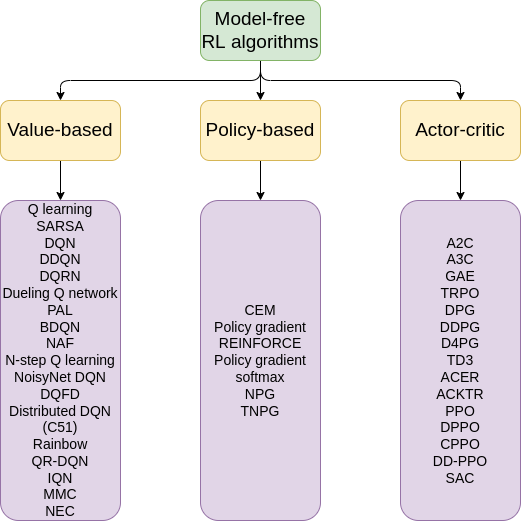

The diagram above was exported from draw.io. Its source (the exported page's mxGraphModel, read from the mxfile embedded in the PNG):
<mxGraphModel dx="1350" dy="768" grid="1" gridSize="10" guides="1" tooltips="1" connect="1" arrows="1" fold="1" page="1" pageScale="1" pageWidth="850" pageHeight="1100" math="0" shadow="0">
  <root>
    <mxCell id="0" />
    <mxCell id="1" parent="0" />
    <mxCell id="q_sRiBKXvtEesHLf11JZ-9" style="edgeStyle=orthogonalEdgeStyle;rounded=1;orthogonalLoop=1;jettySize=auto;html=1;exitX=0.5;exitY=1;exitDx=0;exitDy=0;" edge="1" parent="1" source="q_sRiBKXvtEesHLf11JZ-1" target="q_sRiBKXvtEesHLf11JZ-2">
      <mxGeometry relative="1" as="geometry" />
    </mxCell>
    <mxCell id="q_sRiBKXvtEesHLf11JZ-10" style="edgeStyle=orthogonalEdgeStyle;rounded=1;orthogonalLoop=1;jettySize=auto;html=1;exitX=0.5;exitY=1;exitDx=0;exitDy=0;entryX=0.5;entryY=0;entryDx=0;entryDy=0;" edge="1" parent="1" source="q_sRiBKXvtEesHLf11JZ-1" target="q_sRiBKXvtEesHLf11JZ-3">
      <mxGeometry relative="1" as="geometry" />
    </mxCell>
    <mxCell id="q_sRiBKXvtEesHLf11JZ-11" style="edgeStyle=orthogonalEdgeStyle;rounded=1;orthogonalLoop=1;jettySize=auto;html=1;exitX=0.5;exitY=1;exitDx=0;exitDy=0;" edge="1" parent="1" source="q_sRiBKXvtEesHLf11JZ-1" target="q_sRiBKXvtEesHLf11JZ-4">
      <mxGeometry relative="1" as="geometry" />
    </mxCell>
    <mxCell id="q_sRiBKXvtEesHLf11JZ-1" value="&lt;font style=&quot;font-size: 19px&quot;&gt;Model-free RL algorithms&lt;/font&gt;" style="rounded=1;whiteSpace=wrap;html=1;fillColor=#d5e8d4;strokeColor=#82b366;" vertex="1" parent="1">
      <mxGeometry x="360" y="80" width="120" height="60" as="geometry" />
    </mxCell>
    <mxCell id="q_sRiBKXvtEesHLf11JZ-15" style="edgeStyle=orthogonalEdgeStyle;rounded=1;orthogonalLoop=1;jettySize=auto;html=1;exitX=0.5;exitY=1;exitDx=0;exitDy=0;entryX=0.5;entryY=0;entryDx=0;entryDy=0;" edge="1" parent="1" source="q_sRiBKXvtEesHLf11JZ-2" target="q_sRiBKXvtEesHLf11JZ-5">
      <mxGeometry relative="1" as="geometry" />
    </mxCell>
    <mxCell id="q_sRiBKXvtEesHLf11JZ-2" value="&lt;font style=&quot;font-size: 19px&quot;&gt;Value-based&lt;/font&gt;" style="rounded=1;whiteSpace=wrap;html=1;fillColor=#fff2cc;strokeColor=#d6b656;" vertex="1" parent="1">
      <mxGeometry x="160" y="180" width="120" height="60" as="geometry" />
    </mxCell>
    <mxCell id="q_sRiBKXvtEesHLf11JZ-14" style="edgeStyle=orthogonalEdgeStyle;rounded=1;orthogonalLoop=1;jettySize=auto;html=1;exitX=0.5;exitY=1;exitDx=0;exitDy=0;entryX=0.5;entryY=0;entryDx=0;entryDy=0;" edge="1" parent="1" source="q_sRiBKXvtEesHLf11JZ-3" target="q_sRiBKXvtEesHLf11JZ-6">
      <mxGeometry relative="1" as="geometry" />
    </mxCell>
    <mxCell id="q_sRiBKXvtEesHLf11JZ-3" value="&lt;font style=&quot;font-size: 19px&quot;&gt;Policy-based&lt;/font&gt;" style="rounded=1;whiteSpace=wrap;html=1;fillColor=#fff2cc;strokeColor=#d6b656;" vertex="1" parent="1">
      <mxGeometry x="360" y="180" width="120" height="60" as="geometry" />
    </mxCell>
    <mxCell id="q_sRiBKXvtEesHLf11JZ-12" style="edgeStyle=orthogonalEdgeStyle;rounded=1;orthogonalLoop=1;jettySize=auto;html=1;exitX=0.5;exitY=1;exitDx=0;exitDy=0;entryX=0.5;entryY=0;entryDx=0;entryDy=0;" edge="1" parent="1" source="q_sRiBKXvtEesHLf11JZ-4" target="q_sRiBKXvtEesHLf11JZ-7">
      <mxGeometry relative="1" as="geometry" />
    </mxCell>
    <mxCell id="q_sRiBKXvtEesHLf11JZ-4" value="&lt;font style=&quot;font-size: 19px&quot;&gt;Actor-critic&lt;/font&gt;" style="rounded=1;whiteSpace=wrap;html=1;fillColor=#fff2cc;strokeColor=#d6b656;" vertex="1" parent="1">
      <mxGeometry x="560" y="180" width="120" height="60" as="geometry" />
    </mxCell>
    <mxCell id="q_sRiBKXvtEesHLf11JZ-5" value="&lt;font style=&quot;font-size: 14px&quot;&gt;Q learning&lt;br&gt;SARSA&lt;br&gt;DQN&lt;br&gt;DDQN&lt;br&gt;DQRN&lt;br&gt;Dueling Q network&lt;br&gt;PAL&lt;br&gt;BDQN&lt;br&gt;NAF&lt;br&gt;N-step Q learning&lt;br&gt;NoisyNet DQN&lt;br&gt;DQFD&lt;br&gt;Distributed DQN (C51)&lt;br&gt;Rainbow&lt;br&gt;QR-DQN&lt;br&gt;IQN&lt;br&gt;MMC&lt;br&gt;NEC&lt;/font&gt;" style="rounded=1;whiteSpace=wrap;html=1;fillColor=#e1d5e7;strokeColor=#9673a6;" vertex="1" parent="1">
      <mxGeometry x="160" y="280" width="120" height="320" as="geometry" />
    </mxCell>
    <mxCell id="q_sRiBKXvtEesHLf11JZ-6" value="&lt;font style=&quot;font-size: 14px&quot;&gt;CEM&lt;br&gt;Policy gradient&lt;br&gt;REINFORCE&lt;br&gt;Policy gradient softmax&lt;br&gt;NPG&lt;br&gt;TNPG&lt;/font&gt;" style="rounded=1;whiteSpace=wrap;html=1;fillColor=#e1d5e7;strokeColor=#9673a6;" vertex="1" parent="1">
      <mxGeometry x="360" y="280" width="120" height="320" as="geometry" />
    </mxCell>
    <mxCell id="q_sRiBKXvtEesHLf11JZ-7" value="&lt;font style=&quot;font-size: 14px&quot;&gt;A2C&lt;br&gt;A3C&lt;br&gt;GAE&lt;br&gt;TRPO&lt;br&gt;DPG&lt;br&gt;DDPG&lt;br&gt;D4PG&lt;br&gt;TD3&lt;br&gt;ACER&lt;br&gt;ACKTR&lt;br&gt;PPO&lt;br&gt;DPPO&lt;br&gt;CPPO&lt;br&gt;DD-PPO&lt;br&gt;SAC&lt;/font&gt;" style="rounded=1;whiteSpace=wrap;html=1;fillColor=#e1d5e7;strokeColor=#9673a6;" vertex="1" parent="1">
      <mxGeometry x="560" y="280" width="120" height="320" as="geometry" />
    </mxCell>
  </root>
</mxGraphModel>